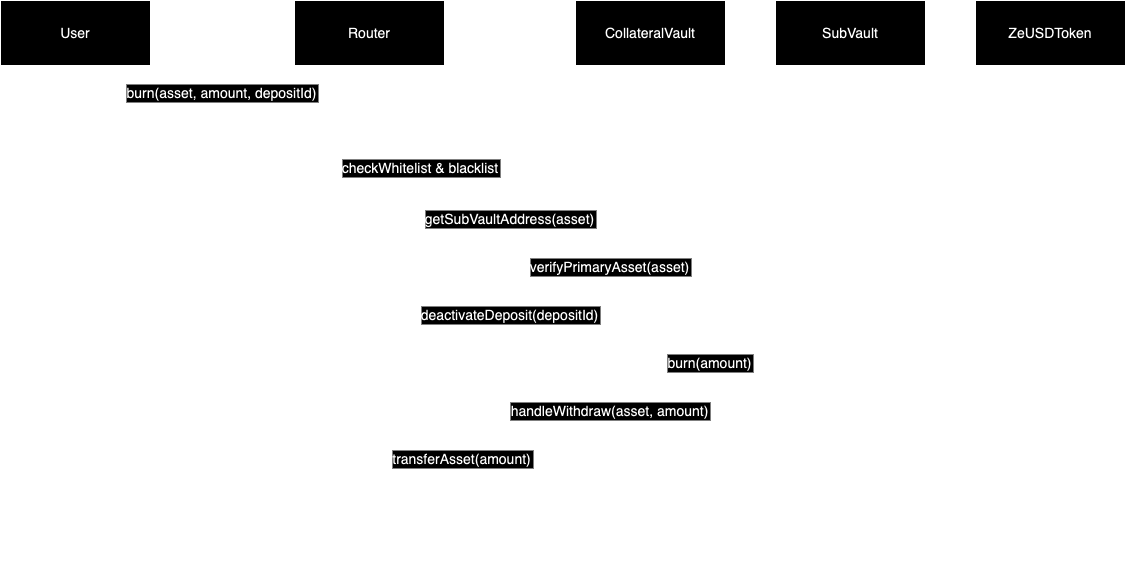

The diagram above was exported from draw.io. Its source (the exported page's mxGraphModel, read from the mxfile embedded in the PNG):
<mxGraphModel dx="984" dy="624" grid="1" gridSize="10" guides="1" tooltips="1" connect="1" arrows="1" fold="1" page="1" pageScale="1" pageWidth="850" pageHeight="1100" math="0" shadow="0">
  <root>
    <mxCell id="0" />
    <mxCell id="1" parent="0" />
    <mxCell id="iz07hzbAw5v2Wvc8-IIt-85" value="User" style="shape=umlLifeline;perimeter=lifelinePerimeter;whiteSpace=wrap;container=1;dropTarget=0;collapsible=0;recursiveResize=0;outlineConnect=0;portConstraint=eastwest;newEdgeStyle={&quot;edgeStyle&quot;:&quot;elbowEdgeStyle&quot;,&quot;elbow&quot;:&quot;vertical&quot;,&quot;curved&quot;:0,&quot;rounded&quot;:0};size=65;fontSize=14;" vertex="1" parent="1">
      <mxGeometry x="20" y="590" width="150" height="574" as="geometry" />
    </mxCell>
    <mxCell id="iz07hzbAw5v2Wvc8-IIt-86" value="Router" style="shape=umlLifeline;perimeter=lifelinePerimeter;whiteSpace=wrap;container=1;dropTarget=0;collapsible=0;recursiveResize=0;outlineConnect=0;portConstraint=eastwest;newEdgeStyle={&quot;edgeStyle&quot;:&quot;elbowEdgeStyle&quot;,&quot;elbow&quot;:&quot;vertical&quot;,&quot;curved&quot;:0,&quot;rounded&quot;:0};size=65;fontSize=14;" vertex="1" parent="1">
      <mxGeometry x="314" y="590" width="150" height="574" as="geometry" />
    </mxCell>
    <mxCell id="iz07hzbAw5v2Wvc8-IIt-87" value="CollateralVault" style="shape=umlLifeline;perimeter=lifelinePerimeter;whiteSpace=wrap;container=1;dropTarget=0;collapsible=0;recursiveResize=0;outlineConnect=0;portConstraint=eastwest;newEdgeStyle={&quot;edgeStyle&quot;:&quot;elbowEdgeStyle&quot;,&quot;elbow&quot;:&quot;vertical&quot;,&quot;curved&quot;:0,&quot;rounded&quot;:0};size=65;fontSize=14;" vertex="1" parent="1">
      <mxGeometry x="595" y="590" width="150" height="574" as="geometry" />
    </mxCell>
    <mxCell id="iz07hzbAw5v2Wvc8-IIt-88" value="SubVault" style="shape=umlLifeline;perimeter=lifelinePerimeter;whiteSpace=wrap;container=1;dropTarget=0;collapsible=0;recursiveResize=0;outlineConnect=0;portConstraint=eastwest;newEdgeStyle={&quot;edgeStyle&quot;:&quot;elbowEdgeStyle&quot;,&quot;elbow&quot;:&quot;vertical&quot;,&quot;curved&quot;:0,&quot;rounded&quot;:0};size=65;fontSize=14;" vertex="1" parent="1">
      <mxGeometry x="795" y="590" width="150" height="574" as="geometry" />
    </mxCell>
    <mxCell id="iz07hzbAw5v2Wvc8-IIt-89" value="ZeUSDToken" style="shape=umlLifeline;perimeter=lifelinePerimeter;whiteSpace=wrap;container=1;dropTarget=0;collapsible=0;recursiveResize=0;outlineConnect=0;portConstraint=eastwest;newEdgeStyle={&quot;edgeStyle&quot;:&quot;elbowEdgeStyle&quot;,&quot;elbow&quot;:&quot;vertical&quot;,&quot;curved&quot;:0,&quot;rounded&quot;:0};size=65;fontSize=14;" vertex="1" parent="1">
      <mxGeometry x="995" y="590" width="150" height="574" as="geometry" />
    </mxCell>
    <mxCell id="iz07hzbAw5v2Wvc8-IIt-90" value="burn(asset, amount, depositId)" style="verticalAlign=bottom;edgeStyle=elbowEdgeStyle;elbow=vertical;curved=0;rounded=0;endArrow=block;fontSize=14;" edge="1" parent="1" source="iz07hzbAw5v2Wvc8-IIt-85" target="iz07hzbAw5v2Wvc8-IIt-86">
      <mxGeometry relative="1" as="geometry">
        <Array as="points">
          <mxPoint x="251" y="693" />
        </Array>
      </mxGeometry>
    </mxCell>
    <mxCell id="iz07hzbAw5v2Wvc8-IIt-91" value="checkWhitelist &amp; blacklist" style="curved=1;endArrow=block;rounded=0;fontSize=14;" edge="1" parent="1" source="iz07hzbAw5v2Wvc8-IIt-86" target="iz07hzbAw5v2Wvc8-IIt-86">
      <mxGeometry relative="1" as="geometry">
        <Array as="points">
          <mxPoint x="440" y="741" />
          <mxPoint x="440" y="771" />
        </Array>
      </mxGeometry>
    </mxCell>
    <mxCell id="iz07hzbAw5v2Wvc8-IIt-92" value="getSubVaultAddress(asset)" style="verticalAlign=bottom;edgeStyle=elbowEdgeStyle;elbow=vertical;curved=0;rounded=0;endArrow=block;fontSize=14;" edge="1" parent="1" source="iz07hzbAw5v2Wvc8-IIt-86" target="iz07hzbAw5v2Wvc8-IIt-87">
      <mxGeometry relative="1" as="geometry">
        <Array as="points">
          <mxPoint x="538" y="819" />
        </Array>
      </mxGeometry>
    </mxCell>
    <mxCell id="iz07hzbAw5v2Wvc8-IIt-93" value="verifyPrimaryAsset(asset)" style="verticalAlign=bottom;edgeStyle=elbowEdgeStyle;elbow=vertical;curved=0;rounded=0;endArrow=block;fontSize=14;" edge="1" parent="1" source="iz07hzbAw5v2Wvc8-IIt-86" target="iz07hzbAw5v2Wvc8-IIt-88">
      <mxGeometry relative="1" as="geometry">
        <Array as="points">
          <mxPoint x="638" y="867" />
        </Array>
      </mxGeometry>
    </mxCell>
    <mxCell id="iz07hzbAw5v2Wvc8-IIt-94" value="deactivateDeposit(depositId)" style="verticalAlign=bottom;edgeStyle=elbowEdgeStyle;elbow=vertical;curved=0;rounded=0;endArrow=block;fontSize=14;" edge="1" parent="1" source="iz07hzbAw5v2Wvc8-IIt-86" target="iz07hzbAw5v2Wvc8-IIt-87">
      <mxGeometry relative="1" as="geometry">
        <Array as="points">
          <mxPoint x="538" y="915" />
        </Array>
      </mxGeometry>
    </mxCell>
    <mxCell id="iz07hzbAw5v2Wvc8-IIt-95" value="burn(amount)" style="verticalAlign=bottom;edgeStyle=elbowEdgeStyle;elbow=vertical;curved=0;rounded=0;endArrow=block;fontSize=14;" edge="1" parent="1" source="iz07hzbAw5v2Wvc8-IIt-86" target="iz07hzbAw5v2Wvc8-IIt-89">
      <mxGeometry relative="1" as="geometry">
        <Array as="points">
          <mxPoint x="738" y="963" />
        </Array>
      </mxGeometry>
    </mxCell>
    <mxCell id="iz07hzbAw5v2Wvc8-IIt-96" value="handleWithdraw(asset, amount)" style="verticalAlign=bottom;edgeStyle=elbowEdgeStyle;elbow=vertical;curved=0;rounded=0;endArrow=block;fontSize=14;" edge="1" parent="1" source="iz07hzbAw5v2Wvc8-IIt-86" target="iz07hzbAw5v2Wvc8-IIt-88">
      <mxGeometry relative="1" as="geometry">
        <Array as="points">
          <mxPoint x="638" y="1011" />
        </Array>
      </mxGeometry>
    </mxCell>
    <mxCell id="iz07hzbAw5v2Wvc8-IIt-97" value="transferAsset(amount)" style="verticalAlign=bottom;edgeStyle=elbowEdgeStyle;elbow=vertical;curved=0;rounded=0;endArrow=block;fontSize=14;" edge="1" parent="1" source="iz07hzbAw5v2Wvc8-IIt-88" target="iz07hzbAw5v2Wvc8-IIt-85">
      <mxGeometry relative="1" as="geometry">
        <Array as="points">
          <mxPoint x="494" y="1059" />
        </Array>
      </mxGeometry>
    </mxCell>
  </root>
</mxGraphModel>